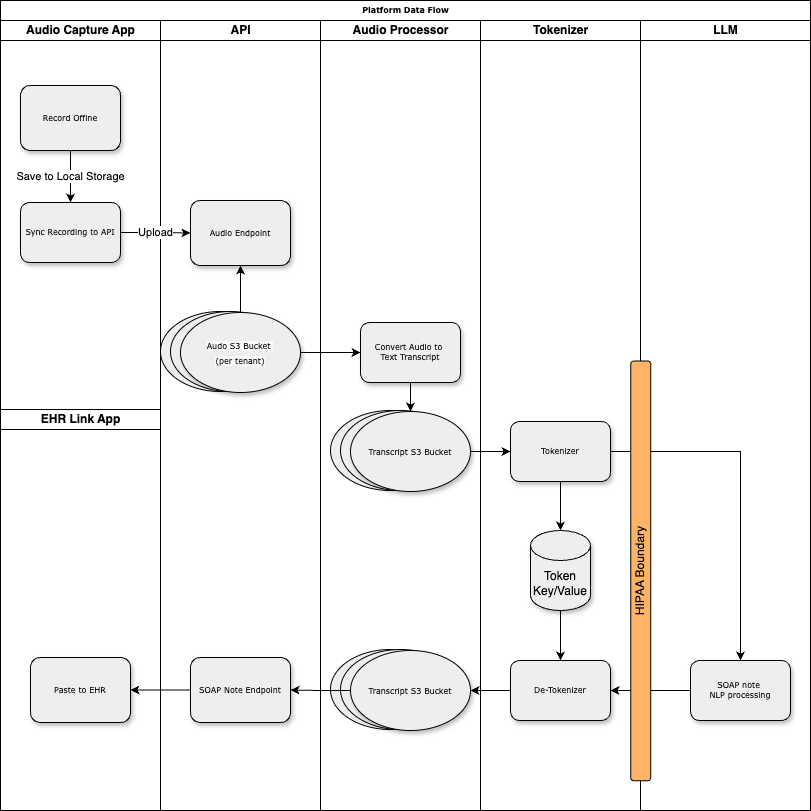

The diagram above was exported from draw.io. Its source (the exported page's mxGraphModel, read from the mxfile embedded in the PNG):
<mxGraphModel dx="1266" dy="695" grid="1" gridSize="10" guides="1" tooltips="1" connect="1" arrows="1" fold="1" page="1" pageScale="1" pageWidth="1100" pageHeight="850" background="none" math="0" shadow="0">
  <root>
    <mxCell id="0" />
    <mxCell id="1" parent="0" />
    <mxCell id="77e6c97f196da883-1" value="Platform Data Flow" style="swimlane;html=1;childLayout=stackLayout;startSize=20;rounded=0;shadow=0;labelBackgroundColor=none;strokeWidth=1;fontFamily=Verdana;fontSize=8;align=center;" parent="1" vertex="1">
      <mxGeometry x="70" y="40" width="810" height="810" as="geometry" />
    </mxCell>
    <mxCell id="9AcDgByDpGw8qUUBSIaW-27" value="" style="edgeStyle=orthogonalEdgeStyle;rounded=0;orthogonalLoop=1;jettySize=auto;html=1;" edge="1" parent="77e6c97f196da883-1" source="9AcDgByDpGw8qUUBSIaW-22" target="9AcDgByDpGw8qUUBSIaW-26">
      <mxGeometry relative="1" as="geometry" />
    </mxCell>
    <mxCell id="9AcDgByDpGw8qUUBSIaW-23" value="" style="edgeStyle=orthogonalEdgeStyle;rounded=0;orthogonalLoop=1;jettySize=auto;html=1;" edge="1" parent="77e6c97f196da883-1" source="9AcDgByDpGw8qUUBSIaW-18" target="9AcDgByDpGw8qUUBSIaW-22">
      <mxGeometry relative="1" as="geometry" />
    </mxCell>
    <mxCell id="77e6c97f196da883-2" value="Audio Capture App" style="swimlane;html=1;startSize=20;" parent="77e6c97f196da883-1" vertex="1">
      <mxGeometry y="20" width="160" height="790" as="geometry" />
    </mxCell>
    <mxCell id="77e6c97f196da883-8" value="Record Offine" style="rounded=1;whiteSpace=wrap;html=1;shadow=1;labelBackgroundColor=none;strokeWidth=1;fontFamily=Verdana;fontSize=8;align=center;fillColor=#EEEEEE;" parent="77e6c97f196da883-2" vertex="1">
      <mxGeometry x="20" y="65" width="100" height="65" as="geometry" />
    </mxCell>
    <mxCell id="9AcDgByDpGw8qUUBSIaW-35" value="EHR Link App" style="swimlane;html=1;startSize=20;" vertex="1" parent="77e6c97f196da883-2">
      <mxGeometry y="389" width="160" height="401" as="geometry" />
    </mxCell>
    <mxCell id="9AcDgByDpGw8qUUBSIaW-36" value="Paste to EHR" style="rounded=1;whiteSpace=wrap;html=1;shadow=1;labelBackgroundColor=none;strokeWidth=1;fontFamily=Verdana;fontSize=8;align=center;fillColor=#EEEEEE;" vertex="1" parent="9AcDgByDpGw8qUUBSIaW-35">
      <mxGeometry x="30" y="248" width="100" height="65" as="geometry" />
    </mxCell>
    <mxCell id="77e6c97f196da883-39" style="edgeStyle=orthogonalEdgeStyle;rounded=1;html=1;labelBackgroundColor=none;startArrow=none;startFill=0;startSize=5;endArrow=classicThin;endFill=1;endSize=5;jettySize=auto;orthogonalLoop=1;strokeWidth=1;fontFamily=Verdana;fontSize=8" parent="77e6c97f196da883-1" source="77e6c97f196da883-20" edge="1">
      <mxGeometry relative="1" as="geometry">
        <mxPoint x="510" y="690" as="targetPoint" />
      </mxGeometry>
    </mxCell>
    <mxCell id="77e6c97f196da883-40" style="edgeStyle=orthogonalEdgeStyle;rounded=1;html=1;labelBackgroundColor=none;startArrow=none;startFill=0;startSize=5;endArrow=classicThin;endFill=1;endSize=5;jettySize=auto;orthogonalLoop=1;strokeWidth=1;fontFamily=Verdana;fontSize=8" parent="77e6c97f196da883-1" target="77e6c97f196da883-24" edge="1">
      <mxGeometry relative="1" as="geometry">
        <mxPoint x="610" y="690" as="sourcePoint" />
      </mxGeometry>
    </mxCell>
    <mxCell id="107ba76e4e335f99-3" style="edgeStyle=orthogonalEdgeStyle;rounded=1;html=1;labelBackgroundColor=none;startArrow=none;startFill=0;startSize=5;endArrow=classicThin;endFill=1;endSize=5;jettySize=auto;orthogonalLoop=1;strokeColor=#000000;strokeWidth=1;fontFamily=Verdana;fontSize=8;fontColor=#000000;" parent="77e6c97f196da883-1" source="77e6c97f196da883-22" edge="1">
      <mxGeometry relative="1" as="geometry">
        <mxPoint x="450" y="610" as="targetPoint" />
      </mxGeometry>
    </mxCell>
    <mxCell id="77e6c97f196da883-4" value="API" style="swimlane;html=1;startSize=20;" parent="77e6c97f196da883-1" vertex="1">
      <mxGeometry x="160" y="20" width="160" height="790" as="geometry" />
    </mxCell>
    <mxCell id="9AcDgByDpGw8qUUBSIaW-7" value="Persist to S3" style="edgeStyle=orthogonalEdgeStyle;rounded=0;orthogonalLoop=1;jettySize=auto;html=1;" edge="1" parent="77e6c97f196da883-4" source="9AcDgByDpGw8qUUBSIaW-4">
      <mxGeometry relative="1" as="geometry">
        <mxPoint x="80" y="370" as="targetPoint" />
      </mxGeometry>
    </mxCell>
    <mxCell id="9AcDgByDpGw8qUUBSIaW-10" value="" style="edgeStyle=orthogonalEdgeStyle;rounded=0;orthogonalLoop=1;jettySize=auto;html=1;" edge="1" parent="77e6c97f196da883-4" source="9AcDgByDpGw8qUUBSIaW-9" target="9AcDgByDpGw8qUUBSIaW-4">
      <mxGeometry relative="1" as="geometry" />
    </mxCell>
    <mxCell id="9AcDgByDpGw8qUUBSIaW-13" value="&lt;meta charset=&quot;utf-8&quot;&gt;&lt;span style=&quot;color: rgb(0, 0, 0); font-family: Verdana; font-size: 8px; font-style: normal; font-variant-ligatures: normal; font-variant-caps: normal; font-weight: 400; letter-spacing: normal; orphans: 2; text-align: center; text-indent: 0px; text-transform: none; widows: 2; word-spacing: 0px; -webkit-text-stroke-width: 0px; white-space: normal; background-color: rgb(251, 251, 251); text-decoration-thickness: initial; text-decoration-style: initial; text-decoration-color: initial; display: inline !important; float: none;&quot;&gt;Audo S3 Bucket&amp;nbsp;&lt;/span&gt;&lt;br style=&quot;forced-color-adjust: none; color: rgb(0, 0, 0); font-family: Verdana; font-size: 8px; font-style: normal; font-variant-ligatures: normal; font-variant-caps: normal; font-weight: 400; letter-spacing: normal; orphans: 2; text-align: center; text-indent: 0px; text-transform: none; widows: 2; word-spacing: 0px; -webkit-text-stroke-width: 0px; white-space: normal; background-color: rgb(251, 251, 251); text-decoration-thickness: initial; text-decoration-style: initial; text-decoration-color: initial;&quot;&gt;&lt;span style=&quot;color: rgb(0, 0, 0); font-family: Verdana; font-size: 8px; font-style: normal; font-variant-ligatures: normal; font-variant-caps: normal; font-weight: 400; letter-spacing: normal; orphans: 2; text-align: center; text-indent: 0px; text-transform: none; widows: 2; word-spacing: 0px; -webkit-text-stroke-width: 0px; white-space: normal; background-color: rgb(251, 251, 251); text-decoration-thickness: initial; text-decoration-style: initial; text-decoration-color: initial; display: inline !important; float: none;&quot;&gt;(per tenant)&lt;/span&gt;" style="ellipse;whiteSpace=wrap;html=1;fillColor=#EEEEEE;" vertex="1" parent="77e6c97f196da883-4">
      <mxGeometry y="291" width="120" height="80" as="geometry" />
    </mxCell>
    <mxCell id="9AcDgByDpGw8qUUBSIaW-12" value="&lt;meta charset=&quot;utf-8&quot;&gt;&lt;span style=&quot;color: rgb(0, 0, 0); font-family: Verdana; font-size: 8px; font-style: normal; font-variant-ligatures: normal; font-variant-caps: normal; font-weight: 400; letter-spacing: normal; orphans: 2; text-align: center; text-indent: 0px; text-transform: none; widows: 2; word-spacing: 0px; -webkit-text-stroke-width: 0px; white-space: normal; background-color: rgb(251, 251, 251); text-decoration-thickness: initial; text-decoration-style: initial; text-decoration-color: initial; display: inline !important; float: none;&quot;&gt;Audo S3 Bucket&amp;nbsp;&lt;/span&gt;&lt;br style=&quot;forced-color-adjust: none; color: rgb(0, 0, 0); font-family: Verdana; font-size: 8px; font-style: normal; font-variant-ligatures: normal; font-variant-caps: normal; font-weight: 400; letter-spacing: normal; orphans: 2; text-align: center; text-indent: 0px; text-transform: none; widows: 2; word-spacing: 0px; -webkit-text-stroke-width: 0px; white-space: normal; background-color: rgb(251, 251, 251); text-decoration-thickness: initial; text-decoration-style: initial; text-decoration-color: initial;&quot;&gt;&lt;span style=&quot;color: rgb(0, 0, 0); font-family: Verdana; font-size: 8px; font-style: normal; font-variant-ligatures: normal; font-variant-caps: normal; font-weight: 400; letter-spacing: normal; orphans: 2; text-align: center; text-indent: 0px; text-transform: none; widows: 2; word-spacing: 0px; -webkit-text-stroke-width: 0px; white-space: normal; background-color: rgb(251, 251, 251); text-decoration-thickness: initial; text-decoration-style: initial; text-decoration-color: initial; display: inline !important; float: none;&quot;&gt;(per tenant)&lt;/span&gt;" style="ellipse;whiteSpace=wrap;html=1;fillColor=#EEEEEE;" vertex="1" parent="77e6c97f196da883-4">
      <mxGeometry x="10" y="291" width="120" height="80" as="geometry" />
    </mxCell>
    <mxCell id="9AcDgByDpGw8qUUBSIaW-9" value="&lt;meta charset=&quot;utf-8&quot;&gt;&lt;span style=&quot;color: rgb(0, 0, 0); font-family: Verdana; font-size: 8px; font-style: normal; font-variant-ligatures: normal; font-variant-caps: normal; font-weight: 400; letter-spacing: normal; orphans: 2; text-align: center; text-indent: 0px; text-transform: none; widows: 2; word-spacing: 0px; -webkit-text-stroke-width: 0px; white-space: normal; background-color: rgb(251, 251, 251); text-decoration-thickness: initial; text-decoration-style: initial; text-decoration-color: initial; display: inline !important; float: none;&quot;&gt;Audo S3 Bucket&amp;nbsp;&lt;/span&gt;&lt;br style=&quot;forced-color-adjust: none; color: rgb(0, 0, 0); font-family: Verdana; font-size: 8px; font-style: normal; font-variant-ligatures: normal; font-variant-caps: normal; font-weight: 400; letter-spacing: normal; orphans: 2; text-align: center; text-indent: 0px; text-transform: none; widows: 2; word-spacing: 0px; -webkit-text-stroke-width: 0px; white-space: normal; background-color: rgb(251, 251, 251); text-decoration-thickness: initial; text-decoration-style: initial; text-decoration-color: initial;&quot;&gt;&lt;span style=&quot;color: rgb(0, 0, 0); font-family: Verdana; font-size: 8px; font-style: normal; font-variant-ligatures: normal; font-variant-caps: normal; font-weight: 400; letter-spacing: normal; orphans: 2; text-align: center; text-indent: 0px; text-transform: none; widows: 2; word-spacing: 0px; -webkit-text-stroke-width: 0px; white-space: normal; background-color: rgb(251, 251, 251); text-decoration-thickness: initial; text-decoration-style: initial; text-decoration-color: initial; display: inline !important; float: none;&quot;&gt;(per tenant)&lt;/span&gt;" style="ellipse;whiteSpace=wrap;html=1;shadow=1;fillColor=#EEEEEE;" vertex="1" parent="77e6c97f196da883-4">
      <mxGeometry x="20" y="292" width="120" height="80" as="geometry" />
    </mxCell>
    <mxCell id="77e6c97f196da883-15" value="Sync Recording to API" style="rounded=1;whiteSpace=wrap;html=1;shadow=1;labelBackgroundColor=none;strokeWidth=1;fontFamily=Verdana;fontSize=8;align=center;fillColor=#EEEEEE;" parent="77e6c97f196da883-4" vertex="1">
      <mxGeometry x="-140" y="182" width="100" height="60" as="geometry" />
    </mxCell>
    <mxCell id="9AcDgByDpGw8qUUBSIaW-6" value="Upload" style="edgeStyle=orthogonalEdgeStyle;rounded=0;orthogonalLoop=1;jettySize=auto;html=1;" edge="1" parent="77e6c97f196da883-4" source="77e6c97f196da883-15" target="9AcDgByDpGw8qUUBSIaW-4">
      <mxGeometry relative="1" as="geometry" />
    </mxCell>
    <mxCell id="9AcDgByDpGw8qUUBSIaW-4" value="Audio Endpoint" style="rounded=1;whiteSpace=wrap;html=1;shadow=1;labelBackgroundColor=none;strokeWidth=1;fontFamily=Verdana;fontSize=8;align=center;fillColor=#EEEEEE;" vertex="1" parent="77e6c97f196da883-4">
      <mxGeometry x="30" y="180" width="100" height="65" as="geometry" />
    </mxCell>
    <mxCell id="9AcDgByDpGw8qUUBSIaW-31" value="SOAP Note Endpoint" style="rounded=1;whiteSpace=wrap;html=1;shadow=1;labelBackgroundColor=none;strokeWidth=1;fontFamily=Verdana;fontSize=8;align=center;fillColor=#EEEEEE;" vertex="1" parent="77e6c97f196da883-4">
      <mxGeometry x="30" y="637" width="100" height="65" as="geometry" />
    </mxCell>
    <mxCell id="77e6c97f196da883-5" value="Audio Processor" style="swimlane;html=1;startSize=20;" parent="77e6c97f196da883-1" vertex="1">
      <mxGeometry x="320" y="20" width="160" height="790" as="geometry" />
    </mxCell>
    <mxCell id="77e6c97f196da883-36" style="edgeStyle=orthogonalEdgeStyle;rounded=1;html=1;labelBackgroundColor=none;startArrow=none;startFill=0;startSize=5;endArrow=classicThin;endFill=1;endSize=5;jettySize=auto;orthogonalLoop=1;strokeWidth=1;fontFamily=Verdana;fontSize=8" parent="77e6c97f196da883-5" target="77e6c97f196da883-20" edge="1">
      <mxGeometry relative="1" as="geometry">
        <mxPoint x="80" y="620" as="sourcePoint" />
      </mxGeometry>
    </mxCell>
    <mxCell id="9AcDgByDpGw8qUUBSIaW-17" value="" style="edgeStyle=orthogonalEdgeStyle;rounded=0;orthogonalLoop=1;jettySize=auto;html=1;" edge="1" parent="77e6c97f196da883-5" source="77e6c97f196da883-14" target="9AcDgByDpGw8qUUBSIaW-16">
      <mxGeometry relative="1" as="geometry" />
    </mxCell>
    <mxCell id="77e6c97f196da883-14" value="Convert Audio to&amp;nbsp;&lt;div&gt;Text Transcript&lt;/div&gt;" style="rounded=1;whiteSpace=wrap;html=1;shadow=1;labelBackgroundColor=none;strokeWidth=1;fontFamily=Verdana;fontSize=8;align=center;fillColor=#EEEEEE;" parent="77e6c97f196da883-5" vertex="1">
      <mxGeometry x="40" y="302" width="100" height="60" as="geometry" />
    </mxCell>
    <mxCell id="9AcDgByDpGw8qUUBSIaW-14" value="&lt;meta charset=&quot;utf-8&quot;&gt;&lt;span style=&quot;color: rgb(0, 0, 0); font-family: Verdana; font-size: 8px; font-style: normal; font-variant-ligatures: normal; font-variant-caps: normal; font-weight: 400; letter-spacing: normal; orphans: 2; text-align: center; text-indent: 0px; text-transform: none; widows: 2; word-spacing: 0px; -webkit-text-stroke-width: 0px; white-space: normal; background-color: rgb(251, 251, 251); text-decoration-thickness: initial; text-decoration-style: initial; text-decoration-color: initial; display: inline !important; float: none;&quot;&gt;Audo S3 Bucket&amp;nbsp;&lt;/span&gt;&lt;br style=&quot;forced-color-adjust: none; color: rgb(0, 0, 0); font-family: Verdana; font-size: 8px; font-style: normal; font-variant-ligatures: normal; font-variant-caps: normal; font-weight: 400; letter-spacing: normal; orphans: 2; text-align: center; text-indent: 0px; text-transform: none; widows: 2; word-spacing: 0px; -webkit-text-stroke-width: 0px; white-space: normal; background-color: rgb(251, 251, 251); text-decoration-thickness: initial; text-decoration-style: initial; text-decoration-color: initial;&quot;&gt;&lt;span style=&quot;color: rgb(0, 0, 0); font-family: Verdana; font-size: 8px; font-style: normal; font-variant-ligatures: normal; font-variant-caps: normal; font-weight: 400; letter-spacing: normal; orphans: 2; text-align: center; text-indent: 0px; text-transform: none; widows: 2; word-spacing: 0px; -webkit-text-stroke-width: 0px; white-space: normal; background-color: rgb(251, 251, 251); text-decoration-thickness: initial; text-decoration-style: initial; text-decoration-color: initial; display: inline !important; float: none;&quot;&gt;(per tenant)&lt;/span&gt;" style="ellipse;whiteSpace=wrap;html=1;fillColor=#EEEEEE;" vertex="1" parent="77e6c97f196da883-5">
      <mxGeometry x="10" y="390" width="120" height="80" as="geometry" />
    </mxCell>
    <mxCell id="9AcDgByDpGw8qUUBSIaW-15" value="&lt;meta charset=&quot;utf-8&quot;&gt;&lt;span style=&quot;color: rgb(0, 0, 0); font-family: Verdana; font-size: 8px; font-style: normal; font-variant-ligatures: normal; font-variant-caps: normal; font-weight: 400; letter-spacing: normal; orphans: 2; text-align: center; text-indent: 0px; text-transform: none; widows: 2; word-spacing: 0px; -webkit-text-stroke-width: 0px; white-space: normal; background-color: rgb(251, 251, 251); text-decoration-thickness: initial; text-decoration-style: initial; text-decoration-color: initial; display: inline !important; float: none;&quot;&gt;Audo S3 Bucket&amp;nbsp;&lt;/span&gt;&lt;br style=&quot;forced-color-adjust: none; color: rgb(0, 0, 0); font-family: Verdana; font-size: 8px; font-style: normal; font-variant-ligatures: normal; font-variant-caps: normal; font-weight: 400; letter-spacing: normal; orphans: 2; text-align: center; text-indent: 0px; text-transform: none; widows: 2; word-spacing: 0px; -webkit-text-stroke-width: 0px; white-space: normal; background-color: rgb(251, 251, 251); text-decoration-thickness: initial; text-decoration-style: initial; text-decoration-color: initial;&quot;&gt;&lt;span style=&quot;color: rgb(0, 0, 0); font-family: Verdana; font-size: 8px; font-style: normal; font-variant-ligatures: normal; font-variant-caps: normal; font-weight: 400; letter-spacing: normal; orphans: 2; text-align: center; text-indent: 0px; text-transform: none; widows: 2; word-spacing: 0px; -webkit-text-stroke-width: 0px; white-space: normal; background-color: rgb(251, 251, 251); text-decoration-thickness: initial; text-decoration-style: initial; text-decoration-color: initial; display: inline !important; float: none;&quot;&gt;(per tenant)&lt;/span&gt;" style="ellipse;whiteSpace=wrap;html=1;fillColor=#EEEEEE;" vertex="1" parent="77e6c97f196da883-5">
      <mxGeometry x="20" y="390" width="120" height="80" as="geometry" />
    </mxCell>
    <mxCell id="9AcDgByDpGw8qUUBSIaW-16" value="&lt;font face=&quot;Verdana&quot;&gt;&lt;span style=&quot;font-size: 8px;&quot;&gt;Transcript S3 Bucket&lt;/span&gt;&lt;/font&gt;" style="ellipse;whiteSpace=wrap;html=1;shadow=1;fillColor=#EEEEEE;" vertex="1" parent="77e6c97f196da883-5">
      <mxGeometry x="30" y="391" width="120" height="80" as="geometry" />
    </mxCell>
    <mxCell id="9AcDgByDpGw8qUUBSIaW-38" value="&lt;meta charset=&quot;utf-8&quot;&gt;&lt;span style=&quot;color: rgb(0, 0, 0); font-family: Verdana; font-size: 8px; font-style: normal; font-variant-ligatures: normal; font-variant-caps: normal; font-weight: 400; letter-spacing: normal; orphans: 2; text-align: center; text-indent: 0px; text-transform: none; widows: 2; word-spacing: 0px; -webkit-text-stroke-width: 0px; white-space: normal; background-color: rgb(251, 251, 251); text-decoration-thickness: initial; text-decoration-style: initial; text-decoration-color: initial; display: inline !important; float: none;&quot;&gt;Audo S3 Bucket&amp;nbsp;&lt;/span&gt;&lt;br style=&quot;forced-color-adjust: none; color: rgb(0, 0, 0); font-family: Verdana; font-size: 8px; font-style: normal; font-variant-ligatures: normal; font-variant-caps: normal; font-weight: 400; letter-spacing: normal; orphans: 2; text-align: center; text-indent: 0px; text-transform: none; widows: 2; word-spacing: 0px; -webkit-text-stroke-width: 0px; white-space: normal; background-color: rgb(251, 251, 251); text-decoration-thickness: initial; text-decoration-style: initial; text-decoration-color: initial;&quot;&gt;&lt;span style=&quot;color: rgb(0, 0, 0); font-family: Verdana; font-size: 8px; font-style: normal; font-variant-ligatures: normal; font-variant-caps: normal; font-weight: 400; letter-spacing: normal; orphans: 2; text-align: center; text-indent: 0px; text-transform: none; widows: 2; word-spacing: 0px; -webkit-text-stroke-width: 0px; white-space: normal; background-color: rgb(251, 251, 251); text-decoration-thickness: initial; text-decoration-style: initial; text-decoration-color: initial; display: inline !important; float: none;&quot;&gt;(per tenant)&lt;/span&gt;" style="ellipse;whiteSpace=wrap;html=1;fillColor=#EEEEEE;" vertex="1" parent="77e6c97f196da883-5">
      <mxGeometry x="10" y="629" width="120" height="80" as="geometry" />
    </mxCell>
    <mxCell id="9AcDgByDpGw8qUUBSIaW-39" value="&lt;meta charset=&quot;utf-8&quot;&gt;&lt;span style=&quot;color: rgb(0, 0, 0); font-family: Verdana; font-size: 8px; font-style: normal; font-variant-ligatures: normal; font-variant-caps: normal; font-weight: 400; letter-spacing: normal; orphans: 2; text-align: center; text-indent: 0px; text-transform: none; widows: 2; word-spacing: 0px; -webkit-text-stroke-width: 0px; white-space: normal; background-color: rgb(251, 251, 251); text-decoration-thickness: initial; text-decoration-style: initial; text-decoration-color: initial; display: inline !important; float: none;&quot;&gt;Audo S3 Bucket&amp;nbsp;&lt;/span&gt;&lt;br style=&quot;forced-color-adjust: none; color: rgb(0, 0, 0); font-family: Verdana; font-size: 8px; font-style: normal; font-variant-ligatures: normal; font-variant-caps: normal; font-weight: 400; letter-spacing: normal; orphans: 2; text-align: center; text-indent: 0px; text-transform: none; widows: 2; word-spacing: 0px; -webkit-text-stroke-width: 0px; white-space: normal; background-color: rgb(251, 251, 251); text-decoration-thickness: initial; text-decoration-style: initial; text-decoration-color: initial;&quot;&gt;&lt;span style=&quot;color: rgb(0, 0, 0); font-family: Verdana; font-size: 8px; font-style: normal; font-variant-ligatures: normal; font-variant-caps: normal; font-weight: 400; letter-spacing: normal; orphans: 2; text-align: center; text-indent: 0px; text-transform: none; widows: 2; word-spacing: 0px; -webkit-text-stroke-width: 0px; white-space: normal; background-color: rgb(251, 251, 251); text-decoration-thickness: initial; text-decoration-style: initial; text-decoration-color: initial; display: inline !important; float: none;&quot;&gt;(per tenant)&lt;/span&gt;" style="ellipse;whiteSpace=wrap;html=1;fillColor=#EEEEEE;" vertex="1" parent="77e6c97f196da883-5">
      <mxGeometry x="20" y="629" width="120" height="80" as="geometry" />
    </mxCell>
    <mxCell id="9AcDgByDpGw8qUUBSIaW-40" value="&lt;font face=&quot;Verdana&quot;&gt;&lt;span style=&quot;font-size: 8px;&quot;&gt;Transcript S3 Bucket&lt;/span&gt;&lt;/font&gt;" style="ellipse;whiteSpace=wrap;html=1;shadow=1;fillColor=#EEEEEE;" vertex="1" parent="77e6c97f196da883-5">
      <mxGeometry x="30" y="630" width="120" height="80" as="geometry" />
    </mxCell>
    <mxCell id="77e6c97f196da883-6" value="Tokenizer" style="swimlane;html=1;startSize=20;" parent="77e6c97f196da883-1" vertex="1">
      <mxGeometry x="480" y="20" width="160" height="790" as="geometry" />
    </mxCell>
    <mxCell id="77e6c97f196da883-38" style="edgeStyle=orthogonalEdgeStyle;rounded=1;html=1;labelBackgroundColor=none;startArrow=none;startFill=0;startSize=5;endArrow=classicThin;endFill=1;endSize=5;jettySize=auto;orthogonalLoop=1;strokeWidth=1;fontFamily=Verdana;fontSize=8" parent="77e6c97f196da883-6" source="77e6c97f196da883-21" edge="1">
      <mxGeometry relative="1" as="geometry">
        <mxPoint x="80" y="560" as="targetPoint" />
      </mxGeometry>
    </mxCell>
    <mxCell id="9AcDgByDpGw8qUUBSIaW-30" value="" style="edgeStyle=orthogonalEdgeStyle;rounded=0;orthogonalLoop=1;jettySize=auto;html=1;" edge="1" parent="77e6c97f196da883-6" source="9AcDgByDpGw8qUUBSIaW-18" target="9AcDgByDpGw8qUUBSIaW-19">
      <mxGeometry relative="1" as="geometry" />
    </mxCell>
    <mxCell id="9AcDgByDpGw8qUUBSIaW-18" value="Tokenizer" style="rounded=1;whiteSpace=wrap;html=1;shadow=1;labelBackgroundColor=none;strokeWidth=1;fontFamily=Verdana;fontSize=8;align=center;fillColor=#EEEEEE;" vertex="1" parent="77e6c97f196da883-6">
      <mxGeometry x="30" y="401" width="100" height="60" as="geometry" />
    </mxCell>
    <mxCell id="9AcDgByDpGw8qUUBSIaW-29" value="" style="edgeStyle=orthogonalEdgeStyle;rounded=0;orthogonalLoop=1;jettySize=auto;html=1;" edge="1" parent="77e6c97f196da883-6" source="9AcDgByDpGw8qUUBSIaW-19" target="9AcDgByDpGw8qUUBSIaW-26">
      <mxGeometry relative="1" as="geometry" />
    </mxCell>
    <mxCell id="9AcDgByDpGw8qUUBSIaW-19" value="Token Key/Value" style="shape=cylinder3;whiteSpace=wrap;html=1;boundedLbl=1;backgroundOutline=1;size=15;shadow=1;fillColor=#EEEEEE;" vertex="1" parent="77e6c97f196da883-6">
      <mxGeometry x="50" y="510" width="60" height="80" as="geometry" />
    </mxCell>
    <mxCell id="9AcDgByDpGw8qUUBSIaW-26" value="De-Tokenizer" style="rounded=1;whiteSpace=wrap;html=1;shadow=1;labelBackgroundColor=none;strokeWidth=1;fontFamily=Verdana;fontSize=8;align=center;fillColor=#EEEEEE;" vertex="1" parent="77e6c97f196da883-6">
      <mxGeometry x="30" y="640" width="100" height="60" as="geometry" />
    </mxCell>
    <mxCell id="9AcDgByDpGw8qUUBSIaW-11" value="" style="edgeStyle=orthogonalEdgeStyle;rounded=0;orthogonalLoop=1;jettySize=auto;html=1;" edge="1" parent="77e6c97f196da883-1" source="9AcDgByDpGw8qUUBSIaW-9" target="77e6c97f196da883-14">
      <mxGeometry relative="1" as="geometry" />
    </mxCell>
    <mxCell id="9AcDgByDpGw8qUUBSIaW-21" value="" style="edgeStyle=orthogonalEdgeStyle;rounded=0;orthogonalLoop=1;jettySize=auto;html=1;" edge="1" parent="77e6c97f196da883-1" source="9AcDgByDpGw8qUUBSIaW-16" target="9AcDgByDpGw8qUUBSIaW-18">
      <mxGeometry relative="1" as="geometry" />
    </mxCell>
    <mxCell id="9AcDgByDpGw8qUUBSIaW-3" value="Save to Local Storage" style="edgeStyle=orthogonalEdgeStyle;rounded=0;orthogonalLoop=1;jettySize=auto;html=1;" edge="1" parent="77e6c97f196da883-1" source="77e6c97f196da883-8" target="77e6c97f196da883-15">
      <mxGeometry relative="1" as="geometry">
        <mxPoint x="70" y="175" as="targetPoint" />
      </mxGeometry>
    </mxCell>
    <mxCell id="9AcDgByDpGw8qUUBSIaW-32" style="edgeStyle=orthogonalEdgeStyle;rounded=0;orthogonalLoop=1;jettySize=auto;html=1;entryX=1;entryY=0.5;entryDx=0;entryDy=0;" edge="1" parent="77e6c97f196da883-1" source="9AcDgByDpGw8qUUBSIaW-26" target="9AcDgByDpGw8qUUBSIaW-40">
      <mxGeometry relative="1" as="geometry" />
    </mxCell>
    <mxCell id="9AcDgByDpGw8qUUBSIaW-37" value="" style="edgeStyle=orthogonalEdgeStyle;rounded=0;orthogonalLoop=1;jettySize=auto;html=1;" edge="1" parent="77e6c97f196da883-1" source="9AcDgByDpGw8qUUBSIaW-31" target="9AcDgByDpGw8qUUBSIaW-36">
      <mxGeometry relative="1" as="geometry" />
    </mxCell>
    <mxCell id="9AcDgByDpGw8qUUBSIaW-42" value="" style="edgeStyle=orthogonalEdgeStyle;rounded=0;orthogonalLoop=1;jettySize=auto;html=1;" edge="1" parent="77e6c97f196da883-1" source="9AcDgByDpGw8qUUBSIaW-40" target="9AcDgByDpGw8qUUBSIaW-31">
      <mxGeometry relative="1" as="geometry" />
    </mxCell>
    <mxCell id="77e6c97f196da883-7" value="LLM" style="swimlane;html=1;startSize=20;" parent="77e6c97f196da883-1" vertex="1">
      <mxGeometry x="640" y="20" width="170" height="790" as="geometry" />
    </mxCell>
    <mxCell id="9AcDgByDpGw8qUUBSIaW-22" value="SOAP note&amp;nbsp;&lt;div&gt;NLP processing&lt;/div&gt;" style="rounded=1;whiteSpace=wrap;html=1;shadow=1;labelBackgroundColor=none;strokeWidth=1;fontFamily=Verdana;fontSize=8;align=center;fillColor=#EEEEEE;" vertex="1" parent="77e6c97f196da883-7">
      <mxGeometry x="50" y="640" width="100" height="60" as="geometry" />
    </mxCell>
    <mxCell id="9AcDgByDpGw8qUUBSIaW-43" value="HIPAA Boundary" style="rounded=1;whiteSpace=wrap;html=1;rotation=-90;fillColor=#FFB366;" vertex="1" parent="77e6c97f196da883-7">
      <mxGeometry x="-209.62" y="540.38" width="419.75" height="20" as="geometry" />
    </mxCell>
  </root>
</mxGraphModel>